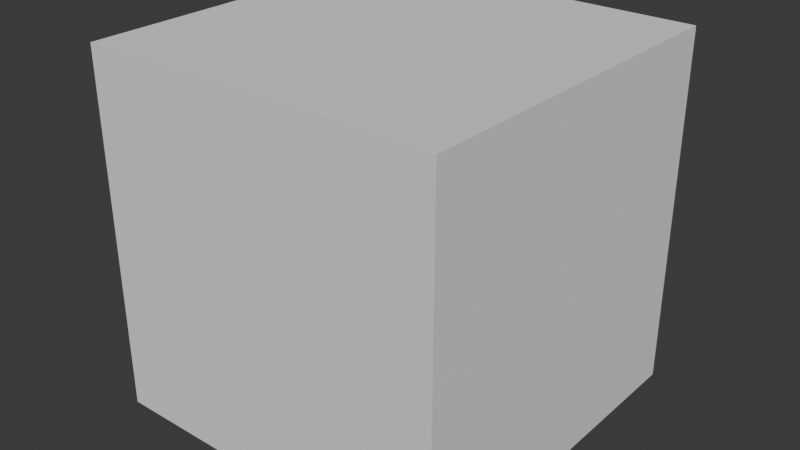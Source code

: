 # Source: asset_lib_demo.blend  (saved by Blender 4.4.32; exported with 4.5.12 LTS)
import bpy
from mathutils import Matrix  # noqa: F401  (used for matrix-valued properties, if any)

bpy.ops.wm.read_factory_settings(use_empty=True)
scene = bpy.context.scene
scene.name = 'Scene'

# ---- collections
col_assetlibdemo = bpy.data.collections.new('AssetLibDemo'); scene.collection.children.link(col_assetlibdemo)

# ---- world
world_world = bpy.data.worlds.new('World'); scene.world = world_world
world_world.use_nodes = True; world_world.node_tree.nodes.clear()
_N = world_world.node_tree.nodes; _L = world_world.node_tree.links
n0 = _N.new('ShaderNodeOutputWorld'); n0.name = 'World Output'; n0.location = (300, 300)
n1 = _N.new('ShaderNodeBackground'); n1.name = 'Background'; n1.location = (10, 300)
n1.inputs[0].default_value = (0.05088, 0.05088, 0.05088, 1.0)
_L.new(n1.outputs[0], n0.inputs[0])
n0.is_active_output = True
world_world.color = (0.05088, 0.05088, 0.05088)
world_world.sun_shadow_jitter_overblur = 0.0

# ---- meshes
me_cube_001 = bpy.data.meshes.new('Cube.001')
me_cube_001.from_pydata([(-1.0, -1.0, -1.0), (-1.0, -1.0, 1.0), (-1.0, 1.0, -1.0), (-1.0, 1.0, 1.0), (1.0, -1.0, -1.0), (1.0, -1.0, 1.0), (1.0, 1.0, -1.0), (1.0, 1.0, 1.0)], [], [(0, 1, 3, 2), (2, 3, 7, 6), (6, 7, 5, 4), (4, 5, 1, 0), (2, 6, 4, 0), (7, 3, 1, 5)])
_uv = me_cube_001.uv_layers.new(name='UVMap')
_uv.uv.foreach_set('vector', [0.375, 0.0, 0.6098, 0.01516, 0.625, 0.25, 0.375, 0.25, 0.375, 0.25, 0.625, 0.25, 0.625, 0.5, 0.375, 0.5, 0.375, 0.5, 0.625, 0.5, 0.625, 0.75, 0.375, 0.75, 0.375, 0.75, 0.625, 0.75, 0.625, 1.0, 0.375, 1.0, 0.125, 0.5, 0.375, 0.5, 0.375, 0.75, 0.125, 0.75, 0.625, 0.5, 0.875, 0.5, 0.8689, 0.7439, 0.625, 0.75])
me_cube_001.update()

# ---- objects
ob_cube = bpy.data.objects.new('Cube', me_cube_001)
ob_btgexampleclass = bpy.data.objects.new('BTGExampleClass', None)
ob_assetlibdemo = bpy.data.objects.new('AssetLibDemo', None)

# ---- transforms, parenting, visibility, modifiers, constraints
ob_cube.parent = ob_assetlibdemo
ob_cube.matrix_parent_inverse = Matrix(((0.8382, -0.0, 0.0, -0.0), (-0.0, 0.8382, -0.0, 0.0), (0.0, -0.0, 0.8382, -0.0), (-0.0, 0.0, -0.0, 1.0)))
ob_cube.location = (0.0, 0.0, 0.0)
ob_btgexampleclass.parent = ob_assetlibdemo
ob_btgexampleclass.matrix_parent_inverse = Matrix(((0.8382, -0.0, 0.0, -0.0), (-0.0, 0.8382, -0.0, 0.0), (0.0, -0.0, 0.8382, -0.0), (-0.0, 0.0, -0.0, 1.0)))
ob_btgexampleclass.location = (0.0, 0.0, 0.0)
ob_btgexampleclass.empty_display_type = 'CUBE'
ob_assetlibdemo.location = (0.0, 0.0, 0.0)
ob_assetlibdemo.scale = (1.193, 1.193, 1.193)
ob_assetlibdemo.empty_display_type = 'CUBE'

# ---- collection membership
col_assetlibdemo.objects.link(ob_cube)
col_assetlibdemo.objects.link(ob_btgexampleclass)
col_assetlibdemo.objects.link(ob_assetlibdemo)

# ---- scene / render settings (as saved in the file)
scene.frame_start = 1; scene.frame_end = 250; scene.frame_set(1)
scene.render.engine = 'BLENDER_EEVEE_NEXT'
bpy.context.view_layer.update()

# ---- added for rendering (the .blend has no active camera and no usable light): camera, sun
cam_auto = bpy.data.cameras.new('AutoCamera')
cam_auto.lens = 50.0
cam_auto.sensor_width = 36.0
cam_auto.clip_end = 1000.0
ob_auto_camera = bpy.data.objects.new('AutoCamera', cam_auto)
scene.collection.objects.link(ob_auto_camera)
ob_auto_camera.location = (3.20507, -3.84609, 2.56406)
ob_auto_camera.rotation_euler = (1.09748, -7.21219e-08, 0.694738)
scene.camera = ob_auto_camera
light_auto_sun = bpy.data.lights.new('AutoSun', 'SUN')
light_auto_sun.energy = 3.0
light_auto_sun.angle = 0.0523599
ob_auto_sun = bpy.data.objects.new('AutoSun', light_auto_sun)
scene.collection.objects.link(ob_auto_sun)
ob_auto_sun.rotation_euler = (0.872665, 0.174533, 0.523599)
bpy.context.view_layer.update()
